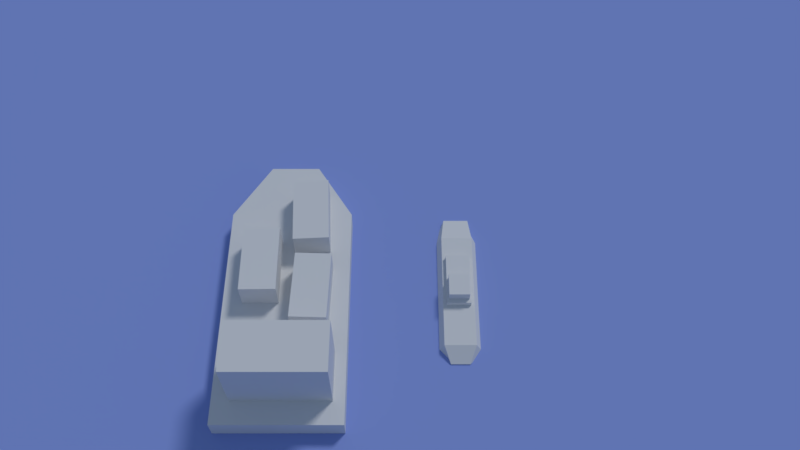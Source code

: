 # Source: shipplayer.blend  (saved by Blender 2.78.0; exported with 4.5.12 LTS)
import bpy
from mathutils import Matrix  # noqa: F401  (used for matrix-valued properties, if any)

bpy.ops.wm.read_factory_settings(use_empty=True)
scene = bpy.context.scene
scene.name = 'Scene'

# ---- collections
col_collection_1 = bpy.data.collections.new('Collection 1'); scene.collection.children.link(col_collection_1)
col_collection_2 = bpy.data.collections.new('Collection 2'); scene.collection.children.link(col_collection_2)
col_collection_2.hide_render = True
col_collection_2.hide_viewport = True

# ---- materials (node trees are filled in below, after node groups)
mat_water = bpy.data.materials.new('water')
mat_water.alpha_threshold = 0.0
mat_water.use_transparent_shadow = False
mat_water.diffuse_color = (0.2879, 0.3777, 0.8, 1.0)
mat_water.roughness = 0.5
mat_material = bpy.data.materials.new('Material')
mat_material.alpha_threshold = 0.0
mat_material.use_transparent_shadow = False
mat_material.roughness = 0.5
mat_material.line_color = (0.0, 0.0, 0.0, 1.0)
mat_end = bpy.data.materials.new('end')
mat_end.alpha_threshold = 0.0
mat_end.use_transparent_shadow = False
mat_end.diffuse_color = (0.02747, 0.7846, 0.009921, 1.0)
mat_end.roughness = 0.5
mat_start = bpy.data.materials.new('start')
mat_start.alpha_threshold = 0.0
mat_start.use_transparent_shadow = False
mat_start.diffuse_color = (0.7846, 0.02538, 0.04077, 1.0)
mat_start.roughness = 0.5

# ---- material node trees

# ---- world
world_world = bpy.data.worlds.new('World'); scene.world = world_world
world_world.color = (0.1502, 0.2059, 0.3032)
world_world.use_sun_shadow = False
world_world.sun_shadow_jitter_overblur = 0.0
world_world.cycles.sampling_method = 'MANUAL'

# ---- cameras
cam_camera = bpy.data.cameras.new('Camera')
cam_camera.clip_end = 782.9
cam_camera.lens = 35.0
cam_camera.sensor_width = 32.0
cam_camera.sensor_height = 18.0
cam_camera.ortho_scale = 7.314
cam_camera.dof.focus_distance = 0.0
cam_camera.dof.aperture_fstop = 128.0

# ---- lights
light_lamp = bpy.data.lights.new('Lamp', 'SUN')
light_lamp.transmission_factor = 0.0
light_lamp.cutoff_distance = 30.0
light_lamp.angle = 0.1993
light_lamp.energy = 1.0
light_lamp.shadow_buffer_clip_start = 1.001
light_lamp.shadow_soft_size = 0.1
light_lamp.shadow_cascade_max_distance = 1000.0

# ---- meshes
me_cube_001 = bpy.data.meshes.new('Cube.001')
me_cube_001.from_pydata([(-0.2527, -2.11, -0.3698), (-0.2527, -2.11, 0.1357), (-0.3404, 2.248, -0.4574), (-0.3404, 2.248, 0.2233), (0.2527, -2.11, -0.3698), (0.2527, -2.11, 0.1357), (0.3404, 2.248, -0.4574), (0.3404, 2.248, 0.2233), (-0.3732, 1.577, -0.7542), (-0.4208, 1.577, 0.3662), (0.3732, 1.577, -0.7542), (0.4208, 1.577, 0.3662), (-0.3732, -1.68, -0.7542), (0.4208, -1.68, 0.3662), (-0.4208, -1.68, 0.3662), (0.3732, -1.68, -0.7542), (-0.2527, -2.11, -0.117), (-0.3404, 2.248, -0.117), (0.3404, 2.248, -0.117), (0.2527, -2.11, -0.117), (0.6372, 1.577, -0.117), (-0.6372, 1.577, -0.117), (-0.6372, -1.68, -0.117), (0.6372, -1.68, -0.117), (0.3208, -0.53, 0.07877), (-0.3208, -0.53, 0.07877), (0.3208, 0.9348, 0.07877), (-0.3208, 0.9348, 0.07877), (0.3208, -0.53, 0.5181), (-0.3208, -0.53, 0.5181), (0.3208, 0.9348, 0.5181), (-0.3208, 0.9348, 0.5181), (0.2736, -0.4155, 0.3991), (-0.2736, -0.4155, 0.3991), (0.2736, 0.2172, 0.3991), (-0.2736, 0.2172, 0.3991), (0.2736, -0.4155, 0.7738), (-0.2736, -0.4155, 0.7738), (0.2736, 0.2172, 0.7738), (-0.2736, 0.2172, 0.7738)], [], [(21, 9, 3, 17), (17, 3, 7, 18), (23, 13, 5, 19), (19, 5, 1, 16), (12, 15, 4, 0), (13, 14, 1, 5), (7, 3, 9, 11), (2, 6, 10, 8), (18, 7, 11, 20), (22, 14, 9, 21), (16, 1, 14, 22), (11, 9, 14, 13), (8, 10, 15, 12), (20, 11, 13, 23), (10, 20, 23, 15), (0, 16, 22, 12), (12, 22, 21, 8), (6, 18, 20, 10), (4, 19, 16, 0), (15, 23, 19, 4), (2, 17, 18, 6), (8, 21, 17, 2), (25, 27, 26, 24), (29, 28, 30, 31), (27, 25, 29, 31), (26, 27, 31, 30), (24, 26, 30, 28), (25, 24, 28, 29), (33, 35, 34, 32), (37, 36, 38, 39), (35, 33, 37, 39), (34, 35, 39, 38), (32, 34, 38, 36), (33, 32, 36, 37)])
me_cube_001.use_remesh_preserve_volume = False
me_cube_001.use_remesh_preserve_attributes = False
me_cube_001.use_mirror_vertex_groups = False
me_cube_001.update()
me_plane = bpy.data.meshes.new('Plane')
me_plane.from_pydata([(-1.0, -1.0, 0.0), (1.0, -1.0, 0.0), (-1.0, 1.0, 0.0), (1.0, 1.0, 0.0)], [], [(0, 1, 3, 2)])
me_plane.materials.append(mat_water)
me_plane.use_remesh_preserve_volume = False
me_plane.use_remesh_preserve_attributes = False
me_plane.use_mirror_vertex_groups = False
me_plane.update()
me_cube = bpy.data.meshes.new('Cube')
me_cube.from_pydata([(0.6144, 2.962, -1.246), (1.217, -3.979, -1.246), (-1.362, -3.979, -1.246), (-0.7597, 2.962, -1.246), (0.5947, 3.702, 0.5893), (1.583, -3.979, 0.5893), (-1.728, -3.979, 0.5893), (-0.7399, 3.702, 0.5893), (0.5947, 3.702, -0.7983), (1.583, -3.979, -0.7983), (-1.728, -3.979, -0.7983), (-0.7399, 3.702, -0.7983), (-0.07262, 2.816, -1.616), (-0.07262, -3.979, -1.738), (-0.07262, 3.702, 0.5893), (-0.07262, -3.979, 0.5893), (-0.07262, 3.702, -0.7983), (-0.07262, -3.979, -0.7983), (1.217, 2.115, -1.246), (-1.362, 2.115, -1.246), (1.583, 2.115, 0.5893), (-1.728, 2.115, 0.5893), (-1.728, 2.115, -0.7983), (1.583, 2.115, -0.7983), (-0.07262, 2.115, 0.5893), (-0.07262, 2.115, -1.738), (1.284, -2.046, 0.1711), (-1.276, -2.046, 0.1711), (1.284, -3.366, 0.1711), (-1.276, -3.366, 0.1711), (1.284, -2.046, 2.376), (-1.276, -2.046, 2.376), (1.284, -3.366, 2.376), (-1.276, -3.366, 2.376), (-0.248, -0.6553, 0.5797), (-0.2706, 1.205, 0.5797), (-1.207, -0.667, 0.5797), (-1.23, 1.193, 0.5797), (-0.248, -0.6553, 1.354), (-0.2706, 1.205, 1.354), (-1.207, -0.667, 1.354), (-1.23, 1.193, 1.354), (1.085, -1.464, 0.5797), (1.141, 0.3954, 0.5797), (0.1257, -1.435, 0.5797), (0.1821, 0.4245, 0.5797), (1.085, -1.464, 1.354), (1.141, 0.3954, 1.354), (0.1257, -1.435, 1.354), (0.1821, 0.4245, 1.354), (1.049, 0.8967, 0.5797), (0.955, 2.755, 0.5797), (0.09077, 0.8482, 0.5797), (-0.003314, 2.706, 0.5797), (1.049, 0.8967, 1.354), (0.955, 2.755, 1.354), (0.09077, 0.8482, 1.354), (-0.003314, 2.706, 1.354)], [], [(25, 13, 2, 19), (24, 21, 6, 15), (23, 20, 5, 9), (17, 15, 6, 10), (22, 21, 7, 11), (16, 12, 3, 11), (14, 16, 11, 7), (19, 22, 11, 3), (13, 17, 10, 2), (18, 23, 9, 1), (1, 9, 17, 13), (4, 8, 16, 14), (8, 0, 12, 16), (9, 5, 15, 17), (20, 24, 15, 5), (18, 1, 13, 25), (0, 18, 25, 12), (4, 14, 24, 20), (0, 8, 23, 18), (2, 10, 22, 19), (10, 6, 21, 22), (8, 4, 20, 23), (14, 7, 21, 24), (12, 25, 19, 3), (26, 28, 29, 27), (30, 31, 33, 32), (28, 26, 30, 32), (29, 28, 32, 33), (27, 29, 33, 31), (26, 27, 31, 30), (34, 36, 37, 35), (38, 39, 41, 40), (36, 34, 38, 40), (37, 36, 40, 41), (35, 37, 41, 39), (34, 35, 39, 38), (42, 44, 45, 43), (46, 47, 49, 48), (44, 42, 46, 48), (45, 44, 48, 49), (43, 45, 49, 47), (42, 43, 47, 46), (50, 52, 53, 51), (54, 55, 57, 56), (52, 50, 54, 56), (53, 52, 56, 57), (51, 53, 57, 55), (50, 51, 55, 54)])
me_cube.materials.append(mat_material)
me_cube.use_remesh_preserve_volume = False
me_cube.use_remesh_preserve_attributes = False
me_cube.use_mirror_vertex_groups = False
me_cube.update()
me_cube_004 = bpy.data.meshes.new('Cube.004')
me_cube_004.from_pydata([(-1.0, -1.0, 0.0), (-1.0, -1.0, 2.0), (-1.0, 1.0, 0.0), (-1.0, 1.0, 2.0), (1.0, -1.0, 0.0), (1.0, -1.0, 2.0), (1.0, 1.0, 0.0), (1.0, 1.0, 2.0)], [], [(0, 1, 3, 2), (2, 3, 7, 6), (6, 7, 5, 4), (4, 5, 1, 0), (2, 6, 4, 0), (7, 3, 1, 5)])
me_cube_004.use_remesh_preserve_volume = False
me_cube_004.use_remesh_preserve_attributes = False
me_cube_004.use_mirror_vertex_groups = False
me_cube_004.update()
me_plane_002 = bpy.data.meshes.new('Plane.002')
me_plane_002.from_pydata([(-1.0, -1.0, 0.01059), (1.0, -1.0, 0.01059), (-1.0, 1.0, 0.01059), (1.0, 1.0, 0.01059)], [], [(0, 1, 3, 2)])
me_plane_002.materials.append(mat_end)
me_plane_002.use_remesh_preserve_volume = False
me_plane_002.use_remesh_preserve_attributes = False
me_plane_002.use_mirror_vertex_groups = False
me_plane_002.update()
me_plane_001 = bpy.data.meshes.new('Plane.001')
me_plane_001.from_pydata([(-1.0, -1.0, 0.01059), (1.0, -1.0, 0.01059), (-1.0, 1.0, 0.01059), (1.0, 1.0, 0.01059)], [], [(0, 1, 3, 2)])
me_plane_001.materials.append(mat_start)
me_plane_001.use_remesh_preserve_volume = False
me_plane_001.use_remesh_preserve_attributes = False
me_plane_001.use_mirror_vertex_groups = False
me_plane_001.update()

# ---- objects
ob_gamelogic = bpy.data.objects.new('gameLogic', None)
ob_cube_001 = bpy.data.objects.new('Cube.001', me_cube_001)
ob_plane = bpy.data.objects.new('Plane', me_plane)
ob_cube = bpy.data.objects.new('Cube', me_cube)
ob_lamp = bpy.data.objects.new('Lamp', light_lamp)
ob_camera = bpy.data.objects.new('Camera', cam_camera)
ob_land = bpy.data.objects.new('land', me_cube_004)
ob_end = bpy.data.objects.new('end', me_plane_002)
ob_start = bpy.data.objects.new('start', me_plane_001)

# ---- transforms, parenting, visibility, modifiers, constraints
ob_gamelogic.location = (0.0, 0.0, 0.0)
ob_gamelogic.empty_image_offset = (0.0, 0.0)
ob_gamelogic.lineart.crease_threshold = 0.0
ob_cube_001.location = (1.573, -0.03465, -0.09883)
ob_cube_001.lineart.crease_threshold = 0.0
ob_plane.location = (0.0, 0.0, 0.0)
ob_plane.scale = (50.0, 50.0, 50.0)
ob_plane.lineart.crease_threshold = 0.0
ob_cube.location = (-2.931, 0.0, 0.0)
ob_cube.lock_rotations_4d = False
ob_cube.empty_display_type = 'ARROWS'
ob_cube.lineart.crease_threshold = 0.0
ob_lamp.location = (4.076, 1.005, 5.904)
ob_lamp.rotation_euler = (0.6503, 0.05522, 2.354)
ob_lamp.lock_rotations_4d = False
ob_lamp.empty_display_type = 'ARROWS'
ob_lamp.color = (0.0, 0.0, 0.0, 0.0)
ob_lamp.lineart.crease_threshold = 0.0
ob_camera.location = (0.0, -11.36, 21.0)
ob_camera.rotation_euler = (0.5718, -0.0, 0.0)
ob_camera.lock_rotations_4d = False
ob_camera.empty_display_type = 'ARROWS'
ob_camera.color = (0.0, 0.0, 0.0, 0.0)
ob_camera.display_type = 'WIRE'
ob_camera.lineart.crease_threshold = 0.0
ob_land.location = (3.0, 0.0, 0.0)
ob_land.lineart.crease_threshold = 0.0
ob_end.location = (0.0, 3.0, 0.0)
ob_end.lineart.crease_threshold = 0.0
ob_start.location = (0.0, 0.0, 0.0)
ob_start.lineart.crease_threshold = 0.0

# ---- collection membership
col_collection_1.objects.link(ob_gamelogic)
col_collection_1.objects.link(ob_cube_001)
col_collection_1.objects.link(ob_plane)
col_collection_1.objects.link(ob_cube)
col_collection_1.objects.link(ob_lamp)
col_collection_1.objects.link(ob_camera)
col_collection_2.objects.link(ob_land)
col_collection_2.objects.link(ob_end)
col_collection_2.objects.link(ob_start)

# ---- scene / render settings (as saved in the file)
scene.camera = ob_camera
scene.frame_start = 1; scene.frame_end = 250; scene.frame_set(2)
scene.render.engine = 'BLENDER_EEVEE_NEXT'
scene.render.resolution_percentage = 50
scene.render.dither_intensity = 0.0
scene.cycles.use_denoising = False
scene.cycles.samples = 128
scene.cycles.sampling_pattern = 'TABULATED_SOBOL'
scene.cycles.light_sampling_threshold = 0.0
scene.cycles.use_adaptive_sampling = False
scene.cycles.use_light_tree = False
scene.cycles.blur_glossy = 0.0
scene.cycles.sample_clamp_indirect = 0.0
scene.view_settings.view_transform = 'Standard'
bpy.context.view_layer.update()
